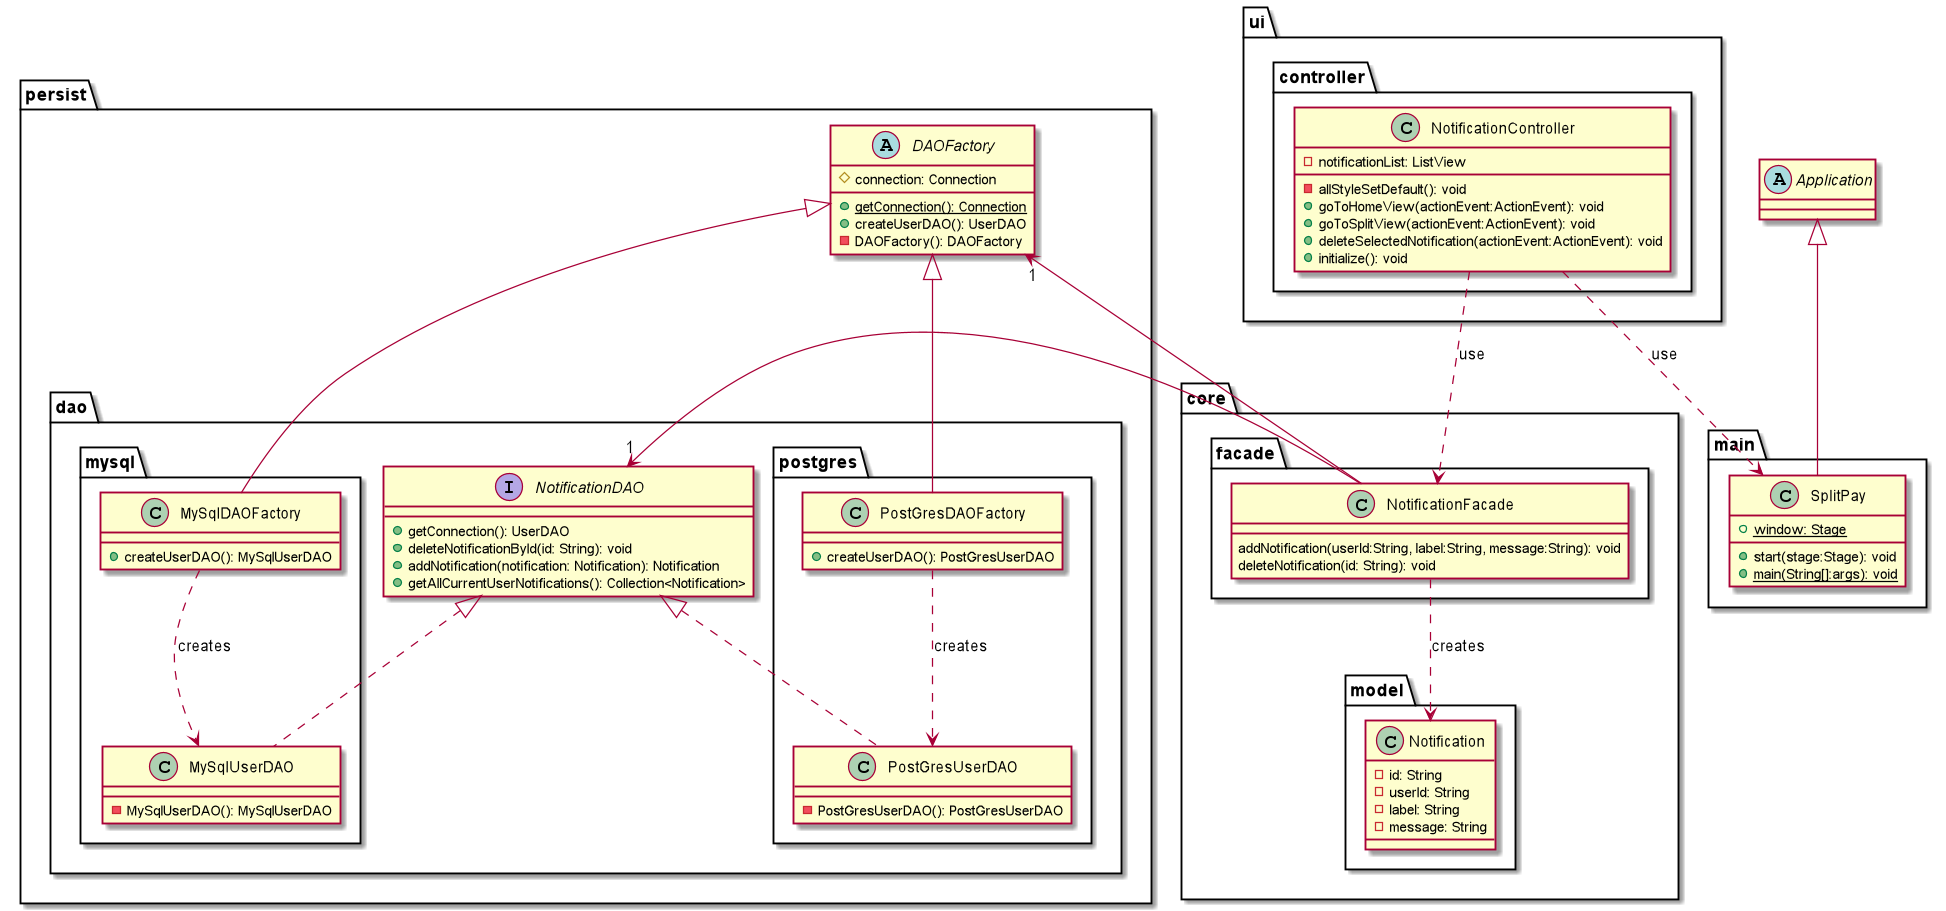

The diagram above was rendered by PlantUML. Its source (embedded in the PNG):
@startuml

package ui{
    package controller{
        class NotificationController{
            -notificationList: ListView
            -allStyleSetDefault(): void
            +goToHomeView(actionEvent:ActionEvent): void
            +goToSplitView(actionEvent:ActionEvent): void
            +deleteSelectedNotification(actionEvent:ActionEvent): void
            +initialize(): void
        }
    }
}

abstract class Application
package main{
    class SplitPay{
        {static} +window: Stage
        +start(stage:Stage): void
        {static} +main(String[]:args): void
    }
}

package core{
    package model{
        class Notification{
            -id: String
            -userId: String
            -label: String
            -message: String
        }
    }
    package facade{
        class NotificationFacade{
            addNotification(userId:String, label:String, message:String): void
            deleteNotification(id: String): void
        }
    }
}

package persist{
    abstract class DAOFactory{
        #connection: Connection
        {static} +getConnection(): Connection
        +createUserDAO(): UserDAO
        -DAOFactory(): DAOFactory
    }
    package dao{
        package mysql{
            class MySqlUserDAO{
                -MySqlUserDAO(): MySqlUserDAO
            }
            class MySqlDAOFactory{
                +createUserDAO(): MySqlUserDAO
            }
        }
        interface NotificationDAO{
            +getConnection(): UserDAO
            +deleteNotificationById(id: String): void
            +addNotification(notification: Notification): Notification
            +getAllCurrentUserNotifications(): Collection<Notification>
        }
        package postgres{
            class PostGresUserDAO{
                -PostGresUserDAO(): PostGresUserDAO
            }
            class PostGresDAOFactory{
                +createUserDAO(): PostGresUserDAO
            }
        }
    }
}

NotificationController ..> NotificationFacade : use
NotificationController ..> SplitPay : use
NotificationFacade ..> Notification : creates
NotificationDAO <|.. MySqlUserDAO
NotificationDAO <|.. PostGresUserDAO
DAOFactory <|-down- MySqlDAOFactory
DAOFactory <|-down- PostGresDAOFactory
MySqlDAOFactory .down.> MySqlUserDAO : creates
PostGresDAOFactory .down.> PostGresUserDAO : creates
NotificationFacade -up> "1" DAOFactory
NotificationFacade -up> "1" NotificationDAO
Application <|-- SplitPay
@enduml